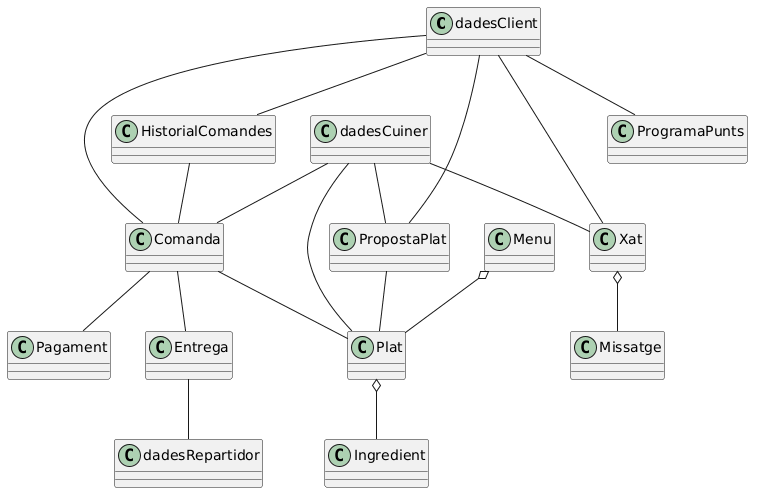

The diagram above was rendered by PlantUML. Its source (embedded in the PNG):
@startuml
class dadesClient
class HistorialComandes
class dadesCuiner
class ProgramaPunts
class Comanda
class PropostaPlat
class Menu
class Xat
class Pagament
class Entrega
class dadesRepartidor
class Plat
class Missatge
class Ingredient

dadesClient -- HistorialComandes
dadesClient -- Comanda
dadesClient -- PropostaPlat
dadesClient -- ProgramaPunts
dadesClient -- Xat

HistorialComandes -- Comanda

dadesCuiner -- Comanda
dadesCuiner -- PropostaPlat
dadesCuiner -- Plat
dadesCuiner -- Xat

Comanda -- Pagament
Comanda -- Entrega
Comanda -- Plat

Entrega -- dadesRepartidor

PropostaPlat -- Plat

Menu o-- Plat
Xat o-- Missatge
Plat o-- Ingredient
@enduml